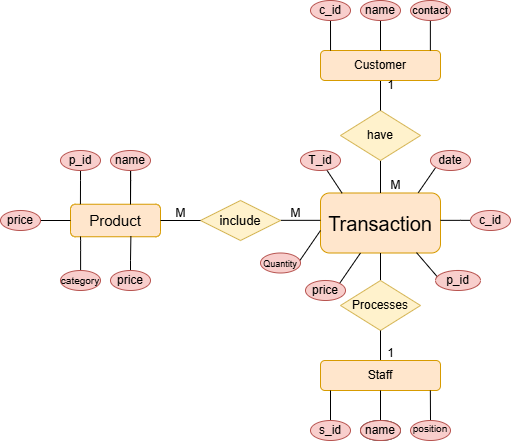

The diagram above was exported from draw.io. Its source (the exported page's mxGraphModel, read from the mxfile embedded in the PNG):
<mxGraphModel dx="1173" dy="734" grid="1" gridSize="10" guides="1" tooltips="1" connect="1" arrows="1" fold="1" page="1" pageScale="1" pageWidth="850" pageHeight="1100" math="0" shadow="0">
  <root>
    <mxCell id="0" />
    <mxCell id="1" parent="0" />
    <mxCell id="dSXzFb2uW2h64zEi2brR-1" value="&lt;font style=&quot;font-size: 20px;&quot;&gt;Transaction&lt;/font&gt;" style="rounded=1;whiteSpace=wrap;html=1;fillColor=#ffe6cc;strokeColor=#d79b00;" parent="1" vertex="1">
      <mxGeometry x="440" y="362.5" width="120" height="60" as="geometry" />
    </mxCell>
    <mxCell id="dSXzFb2uW2h64zEi2brR-13" value="" style="endArrow=none;html=1;rounded=0;exitX=0.5;exitY=0;exitDx=0;exitDy=0;" parent="1" source="dSXzFb2uW2h64zEi2brR-1" edge="1">
      <mxGeometry width="50" height="50" relative="1" as="geometry">
        <mxPoint x="450" y="390" as="sourcePoint" />
        <mxPoint x="500" y="330" as="targetPoint" />
      </mxGeometry>
    </mxCell>
    <mxCell id="dSXzFb2uW2h64zEi2brR-14" value="have" style="rhombus;whiteSpace=wrap;html=1;fillColor=#fff2cc;strokeColor=#d6b656;" parent="1" vertex="1">
      <mxGeometry x="460" y="280" width="80" height="50" as="geometry" />
    </mxCell>
    <mxCell id="dSXzFb2uW2h64zEi2brR-23" value="" style="endArrow=none;html=1;rounded=0;entryX=0.5;entryY=1;entryDx=0;entryDy=0;" parent="1" target="dSXzFb2uW2h64zEi2brR-1" edge="1">
      <mxGeometry width="50" height="50" relative="1" as="geometry">
        <mxPoint x="500" y="450" as="sourcePoint" />
        <mxPoint x="510" y="380" as="targetPoint" />
      </mxGeometry>
    </mxCell>
    <mxCell id="dSXzFb2uW2h64zEi2brR-24" value="Processes" style="rhombus;whiteSpace=wrap;html=1;fillColor=#fff2cc;strokeColor=#d6b656;" parent="1" vertex="1">
      <mxGeometry x="460" y="450" width="80" height="50" as="geometry" />
    </mxCell>
    <mxCell id="dSXzFb2uW2h64zEi2brR-25" value="" style="endArrow=none;html=1;rounded=0;entryX=0.5;entryY=1;entryDx=0;entryDy=0;" parent="1" target="dSXzFb2uW2h64zEi2brR-24" edge="1">
      <mxGeometry width="50" height="50" relative="1" as="geometry">
        <mxPoint x="500" y="530" as="sourcePoint" />
        <mxPoint x="530" y="400" as="targetPoint" />
      </mxGeometry>
    </mxCell>
    <mxCell id="dSXzFb2uW2h64zEi2brR-26" value="" style="endArrow=none;html=1;rounded=0;exitX=0.5;exitY=0;exitDx=0;exitDy=0;" parent="1" source="dSXzFb2uW2h64zEi2brR-14" edge="1">
      <mxGeometry width="50" height="50" relative="1" as="geometry">
        <mxPoint x="480" y="310" as="sourcePoint" />
        <mxPoint x="500" y="280" as="targetPoint" />
      </mxGeometry>
    </mxCell>
    <mxCell id="dSXzFb2uW2h64zEi2brR-28" value="" style="endArrow=none;html=1;rounded=0;" parent="1" target="dSXzFb2uW2h64zEi2brR-29" edge="1">
      <mxGeometry width="50" height="50" relative="1" as="geometry">
        <mxPoint x="500" y="280" as="sourcePoint" />
        <mxPoint x="500" y="250" as="targetPoint" />
      </mxGeometry>
    </mxCell>
    <mxCell id="dSXzFb2uW2h64zEi2brR-29" value="Customer" style="rounded=1;whiteSpace=wrap;html=1;fillColor=#ffe6cc;strokeColor=#d79b00;" parent="1" vertex="1">
      <mxGeometry x="440" y="220" width="120" height="30" as="geometry" />
    </mxCell>
    <mxCell id="dSXzFb2uW2h64zEi2brR-30" value="Staff" style="rounded=1;whiteSpace=wrap;html=1;fillColor=#ffe6cc;strokeColor=#d79b00;" parent="1" vertex="1">
      <mxGeometry x="440" y="530" width="120" height="30" as="geometry" />
    </mxCell>
    <mxCell id="dSXzFb2uW2h64zEi2brR-31" value="" style="endArrow=none;html=1;rounded=0;entryX=0.167;entryY=0;entryDx=0;entryDy=0;entryPerimeter=0;" parent="1" edge="1">
      <mxGeometry width="50" height="50" relative="1" as="geometry">
        <mxPoint x="450" y="190" as="sourcePoint" />
        <mxPoint x="450.0400000000001" y="220" as="targetPoint" />
      </mxGeometry>
    </mxCell>
    <mxCell id="dSXzFb2uW2h64zEi2brR-32" value="" style="endArrow=none;html=1;rounded=0;" parent="1" edge="1">
      <mxGeometry width="50" height="50" relative="1" as="geometry">
        <mxPoint x="549.87" y="190" as="sourcePoint" />
        <mxPoint x="549.87" y="220" as="targetPoint" />
      </mxGeometry>
    </mxCell>
    <mxCell id="dSXzFb2uW2h64zEi2brR-33" value="" style="endArrow=none;html=1;rounded=0;exitX=0.5;exitY=0;exitDx=0;exitDy=0;" parent="1" source="dSXzFb2uW2h64zEi2brR-29" edge="1">
      <mxGeometry width="50" height="50" relative="1" as="geometry">
        <mxPoint x="470" y="230" as="sourcePoint" />
        <mxPoint x="500" y="190" as="targetPoint" />
      </mxGeometry>
    </mxCell>
    <mxCell id="dSXzFb2uW2h64zEi2brR-34" value="c_id" style="ellipse;whiteSpace=wrap;html=1;fillColor=#f8cecc;strokeColor=#b85450;" parent="1" vertex="1">
      <mxGeometry x="430" y="170" width="40" height="20" as="geometry" />
    </mxCell>
    <mxCell id="dSXzFb2uW2h64zEi2brR-35" value="name" style="ellipse;whiteSpace=wrap;html=1;fillColor=#f8cecc;strokeColor=#b85450;" parent="1" vertex="1">
      <mxGeometry x="480" y="170" width="40" height="20" as="geometry" />
    </mxCell>
    <mxCell id="dSXzFb2uW2h64zEi2brR-36" value="contact" style="ellipse;whiteSpace=wrap;html=1;fontSize=11;fillColor=#f8cecc;strokeColor=#b85450;" parent="1" vertex="1">
      <mxGeometry x="530" y="170" width="40" height="20" as="geometry" />
    </mxCell>
    <mxCell id="dSXzFb2uW2h64zEi2brR-38" value="" style="endArrow=none;html=1;rounded=0;" parent="1" edge="1">
      <mxGeometry width="50" height="50" relative="1" as="geometry">
        <mxPoint x="450" y="590" as="sourcePoint" />
        <mxPoint x="450" y="560" as="targetPoint" />
      </mxGeometry>
    </mxCell>
    <mxCell id="dSXzFb2uW2h64zEi2brR-40" value="" style="endArrow=none;html=1;rounded=0;" parent="1" edge="1">
      <mxGeometry width="50" height="50" relative="1" as="geometry">
        <mxPoint x="550" y="590" as="sourcePoint" />
        <mxPoint x="549.85" y="560" as="targetPoint" />
        <Array as="points" />
      </mxGeometry>
    </mxCell>
    <mxCell id="dSXzFb2uW2h64zEi2brR-42" value="" style="endArrow=none;html=1;rounded=0;entryX=0.5;entryY=1;entryDx=0;entryDy=0;" parent="1" target="dSXzFb2uW2h64zEi2brR-30" edge="1">
      <mxGeometry width="50" height="50" relative="1" as="geometry">
        <mxPoint x="500" y="590" as="sourcePoint" />
        <mxPoint x="470" y="570" as="targetPoint" />
      </mxGeometry>
    </mxCell>
    <mxCell id="dSXzFb2uW2h64zEi2brR-43" value="s_id" style="ellipse;whiteSpace=wrap;html=1;fillColor=#f8cecc;strokeColor=#b85450;" parent="1" vertex="1">
      <mxGeometry x="430" y="590" width="40" height="20" as="geometry" />
    </mxCell>
    <mxCell id="dSXzFb2uW2h64zEi2brR-44" value="" style="ellipse;whiteSpace=wrap;html=1;" parent="1" vertex="1">
      <mxGeometry x="480" y="590" width="40" height="20" as="geometry" />
    </mxCell>
    <mxCell id="dSXzFb2uW2h64zEi2brR-45" value="name" style="ellipse;whiteSpace=wrap;html=1;fillColor=#f8cecc;strokeColor=#b85450;" parent="1" vertex="1">
      <mxGeometry x="480" y="590" width="40" height="20" as="geometry" />
    </mxCell>
    <mxCell id="dSXzFb2uW2h64zEi2brR-47" value="" style="ellipse;whiteSpace=wrap;html=1;fillColor=#f8cecc;strokeColor=#b85450;" parent="1" vertex="1">
      <mxGeometry x="530" y="590" width="40" height="20" as="geometry" />
    </mxCell>
    <mxCell id="dSXzFb2uW2h64zEi2brR-49" value="position" style="text;html=1;align=center;verticalAlign=middle;whiteSpace=wrap;rounded=0;fontSize=10;" parent="1" vertex="1">
      <mxGeometry x="540" y="590" width="20" height="15" as="geometry" />
    </mxCell>
    <mxCell id="dSXzFb2uW2h64zEi2brR-52" value="" style="endArrow=none;html=1;rounded=0;exitX=0.815;exitY=-0.005;exitDx=0;exitDy=0;exitPerimeter=0;" parent="1" source="dSXzFb2uW2h64zEi2brR-1" edge="1">
      <mxGeometry width="50" height="50" relative="1" as="geometry">
        <mxPoint x="470" y="390" as="sourcePoint" />
        <mxPoint x="560" y="330" as="targetPoint" />
      </mxGeometry>
    </mxCell>
    <mxCell id="dSXzFb2uW2h64zEi2brR-53" value="" style="endArrow=none;html=1;rounded=0;entryX=0.8;entryY=0.993;entryDx=0;entryDy=0;entryPerimeter=0;" parent="1" target="dSXzFb2uW2h64zEi2brR-1" edge="1">
      <mxGeometry width="50" height="50" relative="1" as="geometry">
        <mxPoint x="560" y="450" as="sourcePoint" />
        <mxPoint x="570" y="380" as="targetPoint" />
      </mxGeometry>
    </mxCell>
    <mxCell id="dSXzFb2uW2h64zEi2brR-56" value="" style="endArrow=none;html=1;rounded=0;" parent="1" edge="1">
      <mxGeometry width="50" height="50" relative="1" as="geometry">
        <mxPoint x="560" y="389.85" as="sourcePoint" />
        <mxPoint x="600" y="389.85" as="targetPoint" />
        <Array as="points">
          <mxPoint x="560" y="389.85" />
          <mxPoint x="580" y="389.85" />
        </Array>
      </mxGeometry>
    </mxCell>
    <mxCell id="dSXzFb2uW2h64zEi2brR-57" value="date" style="ellipse;whiteSpace=wrap;html=1;fillColor=#f8cecc;strokeColor=#b85450;" parent="1" vertex="1">
      <mxGeometry x="550" y="320" width="40" height="20" as="geometry" />
    </mxCell>
    <mxCell id="dSXzFb2uW2h64zEi2brR-58" value="c_id" style="ellipse;whiteSpace=wrap;html=1;fillColor=#f8cecc;strokeColor=#b85450;" parent="1" vertex="1">
      <mxGeometry x="590" y="380" width="40" height="20" as="geometry" />
    </mxCell>
    <mxCell id="dSXzFb2uW2h64zEi2brR-59" value="p_id" style="ellipse;whiteSpace=wrap;html=1;fillColor=#f8cecc;strokeColor=#b85450;" parent="1" vertex="1">
      <mxGeometry x="555" y="440" width="45" height="20" as="geometry" />
    </mxCell>
    <mxCell id="dSXzFb2uW2h64zEi2brR-60" value="" style="endArrow=none;html=1;rounded=0;" parent="1" edge="1">
      <mxGeometry width="50" height="50" relative="1" as="geometry">
        <mxPoint x="400" y="389.84" as="sourcePoint" />
        <mxPoint x="440" y="389.84" as="targetPoint" />
        <Array as="points" />
      </mxGeometry>
    </mxCell>
    <mxCell id="dSXzFb2uW2h64zEi2brR-63" value="&lt;font style=&quot;font-size: 13px;&quot;&gt;include&lt;/font&gt;" style="rhombus;whiteSpace=wrap;html=1;fillColor=#fff2cc;strokeColor=#d6b656;" parent="1" vertex="1">
      <mxGeometry x="320" y="370" width="80" height="40" as="geometry" />
    </mxCell>
    <mxCell id="dSXzFb2uW2h64zEi2brR-64" value="&lt;font style=&quot;font-size: 15px;&quot;&gt;Product&lt;/font&gt;" style="rounded=1;whiteSpace=wrap;html=1;fillColor=#ffe6cc;strokeColor=#d79b00;" parent="1" vertex="1">
      <mxGeometry x="190" y="373.75" width="90" height="32.5" as="geometry" />
    </mxCell>
    <mxCell id="dSXzFb2uW2h64zEi2brR-65" value="" style="endArrow=none;html=1;rounded=0;entryX=0;entryY=0.5;entryDx=0;entryDy=0;" parent="1" target="dSXzFb2uW2h64zEi2brR-63" edge="1">
      <mxGeometry width="50" height="50" relative="1" as="geometry">
        <mxPoint x="280" y="390" as="sourcePoint" />
        <mxPoint x="320" y="330" as="targetPoint" />
      </mxGeometry>
    </mxCell>
    <mxCell id="dSXzFb2uW2h64zEi2brR-66" value="" style="endArrow=none;html=1;rounded=0;exitX=0.888;exitY=-0.001;exitDx=0;exitDy=0;exitPerimeter=0;" parent="1" edge="1">
      <mxGeometry width="50" height="50" relative="1" as="geometry">
        <mxPoint x="249.99999999999994" y="373.7475" as="sourcePoint" />
        <mxPoint x="250.07999999999998" y="340.03" as="targetPoint" />
        <Array as="points">
          <mxPoint x="250.07999999999998" y="350.03" />
        </Array>
      </mxGeometry>
    </mxCell>
    <mxCell id="dSXzFb2uW2h64zEi2brR-67" value="" style="endArrow=none;html=1;rounded=0;entryX=0.671;entryY=0.982;entryDx=0;entryDy=0;entryPerimeter=0;" parent="1" target="dSXzFb2uW2h64zEi2brR-64" edge="1">
      <mxGeometry width="50" height="50" relative="1" as="geometry">
        <mxPoint x="250" y="440" as="sourcePoint" />
        <mxPoint x="250" y="410" as="targetPoint" />
        <Array as="points">
          <mxPoint x="250" y="430" />
        </Array>
      </mxGeometry>
    </mxCell>
    <mxCell id="dSXzFb2uW2h64zEi2brR-68" value="" style="endArrow=none;html=1;rounded=0;" parent="1" edge="1">
      <mxGeometry width="50" height="50" relative="1" as="geometry">
        <mxPoint x="200.1" y="440" as="sourcePoint" />
        <mxPoint x="200" y="406" as="targetPoint" />
        <Array as="points">
          <mxPoint x="200.1" y="420" />
          <mxPoint x="200.1" y="410" />
        </Array>
      </mxGeometry>
    </mxCell>
    <mxCell id="dSXzFb2uW2h64zEi2brR-69" value="" style="endArrow=none;html=1;rounded=0;exitX=0.888;exitY=-0.001;exitDx=0;exitDy=0;exitPerimeter=0;" parent="1" edge="1">
      <mxGeometry width="50" height="50" relative="1" as="geometry">
        <mxPoint x="249.99999999999994" y="373.7475" as="sourcePoint" />
        <mxPoint x="250.07999999999998" y="340.03" as="targetPoint" />
        <Array as="points">
          <mxPoint x="250.07999999999998" y="350.03" />
        </Array>
      </mxGeometry>
    </mxCell>
    <mxCell id="dSXzFb2uW2h64zEi2brR-70" value="" style="endArrow=none;html=1;rounded=0;exitX=0.888;exitY=-0.001;exitDx=0;exitDy=0;exitPerimeter=0;" parent="1" edge="1">
      <mxGeometry width="50" height="50" relative="1" as="geometry">
        <mxPoint x="199.93" y="373.72" as="sourcePoint" />
        <mxPoint x="200.01000000000005" y="340.0025" as="targetPoint" />
        <Array as="points">
          <mxPoint x="200.01000000000005" y="350.0025" />
        </Array>
      </mxGeometry>
    </mxCell>
    <mxCell id="dSXzFb2uW2h64zEi2brR-71" value="" style="endArrow=none;html=1;rounded=0;entryX=0;entryY=0.5;entryDx=0;entryDy=0;" parent="1" target="dSXzFb2uW2h64zEi2brR-64" edge="1">
      <mxGeometry width="50" height="50" relative="1" as="geometry">
        <mxPoint x="160" y="390" as="sourcePoint" />
        <mxPoint x="180.08000000000004" y="356.28249999999997" as="targetPoint" />
        <Array as="points" />
      </mxGeometry>
    </mxCell>
    <mxCell id="dSXzFb2uW2h64zEi2brR-72" value="p_id" style="ellipse;whiteSpace=wrap;html=1;fillColor=#f8cecc;strokeColor=#b85450;" parent="1" vertex="1">
      <mxGeometry x="180" y="320" width="40" height="20" as="geometry" />
    </mxCell>
    <mxCell id="dSXzFb2uW2h64zEi2brR-73" value="name" style="ellipse;whiteSpace=wrap;html=1;fillColor=#f8cecc;strokeColor=#b85450;" parent="1" vertex="1">
      <mxGeometry x="230" y="320" width="40" height="20" as="geometry" />
    </mxCell>
    <mxCell id="dSXzFb2uW2h64zEi2brR-74" value="&lt;font style=&quot;font-size: 10px;&quot;&gt;category&lt;/font&gt;" style="ellipse;whiteSpace=wrap;html=1;fillColor=#f8cecc;strokeColor=#b85450;" parent="1" vertex="1">
      <mxGeometry x="180" y="440" width="40" height="20" as="geometry" />
    </mxCell>
    <mxCell id="dSXzFb2uW2h64zEi2brR-75" value="price" style="ellipse;whiteSpace=wrap;html=1;fillColor=#f8cecc;strokeColor=#b85450;" parent="1" vertex="1">
      <mxGeometry x="230" y="440" width="40" height="20" as="geometry" />
    </mxCell>
    <mxCell id="dSXzFb2uW2h64zEi2brR-76" value="price" style="ellipse;whiteSpace=wrap;html=1;fillColor=#f8cecc;strokeColor=#b85450;" parent="1" vertex="1">
      <mxGeometry x="120" y="380" width="40" height="20" as="geometry" />
    </mxCell>
    <mxCell id="dSXzFb2uW2h64zEi2brR-77" value="" style="endArrow=none;html=1;rounded=0;entryX=0.287;entryY=0.005;entryDx=0;entryDy=0;entryPerimeter=0;" parent="1" edge="1">
      <mxGeometry width="50" height="50" relative="1" as="geometry">
        <mxPoint x="440" y="330" as="sourcePoint" />
        <mxPoint x="461.65999999999985" y="362.775" as="targetPoint" />
      </mxGeometry>
    </mxCell>
    <mxCell id="dSXzFb2uW2h64zEi2brR-78" value="" style="endArrow=none;html=1;rounded=0;exitX=0.815;exitY=-0.005;exitDx=0;exitDy=0;exitPerimeter=0;" parent="1" edge="1">
      <mxGeometry width="50" height="50" relative="1" as="geometry">
        <mxPoint x="458" y="454.5" as="sourcePoint" />
        <mxPoint x="480" y="422.5" as="targetPoint" />
      </mxGeometry>
    </mxCell>
    <mxCell id="dSXzFb2uW2h64zEi2brR-81" value="" style="endArrow=none;html=1;rounded=0;exitX=0.815;exitY=-0.005;exitDx=0;exitDy=0;exitPerimeter=0;" parent="1" edge="1">
      <mxGeometry width="50" height="50" relative="1" as="geometry">
        <mxPoint x="418" y="432" as="sourcePoint" />
        <mxPoint x="440" y="400" as="targetPoint" />
      </mxGeometry>
    </mxCell>
    <mxCell id="dSXzFb2uW2h64zEi2brR-82" value="price" style="ellipse;whiteSpace=wrap;html=1;fillColor=#f8cecc;strokeColor=#b85450;" parent="1" vertex="1">
      <mxGeometry x="425" y="450" width="40" height="20" as="geometry" />
    </mxCell>
    <mxCell id="dSXzFb2uW2h64zEi2brR-83" value="&lt;font style=&quot;font-size: 9px;&quot;&gt;Quantity&lt;/font&gt;" style="ellipse;whiteSpace=wrap;html=1;fillColor=#f8cecc;strokeColor=#b85450;" parent="1" vertex="1">
      <mxGeometry x="380" y="422.5" width="40" height="20" as="geometry" />
    </mxCell>
    <mxCell id="dSXzFb2uW2h64zEi2brR-86" value="T_id" style="ellipse;whiteSpace=wrap;html=1;fillColor=#f8cecc;strokeColor=#b85450;" parent="1" vertex="1">
      <mxGeometry x="420" y="320" width="40" height="20" as="geometry" />
    </mxCell>
    <mxCell id="dSXzFb2uW2h64zEi2brR-87" value="M" style="text;html=1;align=center;verticalAlign=middle;resizable=0;points=[];autosize=1;strokeColor=none;fillColor=none;" parent="1" vertex="1">
      <mxGeometry x="285" y="368" width="30" height="30" as="geometry" />
    </mxCell>
    <mxCell id="dSXzFb2uW2h64zEi2brR-88" value="M" style="text;html=1;align=center;verticalAlign=middle;resizable=0;points=[];autosize=1;strokeColor=none;fillColor=none;" parent="1" vertex="1">
      <mxGeometry x="400" y="368" width="30" height="30" as="geometry" />
    </mxCell>
    <mxCell id="dSXzFb2uW2h64zEi2brR-89" value="M" style="text;html=1;align=center;verticalAlign=middle;resizable=0;points=[];autosize=1;strokeColor=none;fillColor=none;" parent="1" vertex="1">
      <mxGeometry x="500" y="340" width="30" height="30" as="geometry" />
    </mxCell>
    <mxCell id="dSXzFb2uW2h64zEi2brR-91" value="1" style="text;html=1;align=center;verticalAlign=middle;resizable=0;points=[];autosize=1;strokeColor=none;fillColor=none;" parent="1" vertex="1">
      <mxGeometry x="495" y="508" width="30" height="30" as="geometry" />
    </mxCell>
    <mxCell id="dSXzFb2uW2h64zEi2brR-92" value="1" style="text;html=1;align=center;verticalAlign=middle;resizable=0;points=[];autosize=1;strokeColor=none;fillColor=none;" parent="1" vertex="1">
      <mxGeometry x="495" y="240" width="30" height="30" as="geometry" />
    </mxCell>
  </root>
</mxGraphModel>